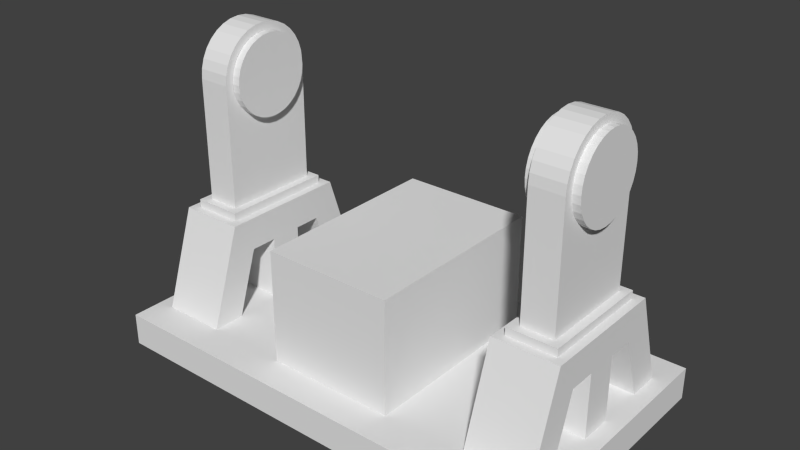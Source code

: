 # Source: grinderStatic.blend  (saved by Blender 2.65.0; exported with 4.5.12 LTS)
import bpy
from mathutils import Matrix  # noqa: F401  (used for matrix-valued properties, if any)

bpy.ops.wm.read_factory_settings(use_empty=True)
scene = bpy.context.scene
scene.name = 'Scene'

# ---- collections
col_collection_1 = bpy.data.collections.new('Collection 1'); scene.collection.children.link(col_collection_1)
col_collection_2 = bpy.data.collections.new('Collection 2'); scene.collection.children.link(col_collection_2)
col_foot = bpy.data.collections.new('Foot')  # instanced only; not linked into the scene
col_hindge = bpy.data.collections.new('Hindge')  # instanced only; not linked into the scene

# ---- world
world_world = bpy.data.worlds.new('World'); scene.world = world_world
world_world.color = (0.05088, 0.05088, 0.05088)
world_world.use_sun_shadow = False
world_world.sun_shadow_jitter_overblur = 0.0
world_world.cycles.sampling_method = 'MANUAL'
world_world.cycles.sample_map_resolution = 256

# ---- meshes
me_cylinder_008 = bpy.data.meshes.new('Cylinder.008')
me_cylinder_008.from_pydata([(0.0, 1.0, -1.0), (0.0, 1.0, 1.0), (0.1951, 0.9808, -1.0), (0.1951, 0.9808, 1.0), (0.3827, 0.9239, -1.0), (0.3827, 0.9239, 1.0), (0.5556, 0.8315, -1.0), (0.5556, 0.8315, 1.0), (0.7071, 0.7071, -1.0), (0.7071, 0.7071, 1.0), (0.8315, 0.5556, -1.0), (0.8315, 0.5556, 1.0), (0.9239, 0.3827, -1.0), (0.9239, 0.3827, 1.0), (0.9808, 0.1951, -1.0), (0.9808, 0.1951, 1.0), (1.0, 7.55e-08, -1.0), (1.0, 7.55e-08, 1.0), (0.9808, -0.1951, -1.0), (0.9808, -0.1951, 1.0), (0.9239, -0.3827, -1.0), (0.9239, -0.3827, 1.0), (0.8315, -0.5556, -1.0), (0.8315, -0.5556, 1.0), (0.7071, -0.7071, -1.0), (0.7071, -0.7071, 1.0), (0.5556, -0.8315, -1.0), (0.5556, -0.8315, 1.0), (0.3827, -0.9239, -1.0), (0.3827, -0.9239, 1.0), (0.1951, -0.9808, -1.0), (0.1951, -0.9808, 1.0), (-3.258e-07, -1.0, -1.0), (-3.258e-07, -1.0, 1.0), (-0.1951, -0.9808, -1.0), (-0.1951, -0.9808, 1.0), (-0.3827, -0.9239, -1.0), (-0.3827, -0.9239, 1.0), (-0.5556, -0.8315, -1.0), (-0.5556, -0.8315, 1.0), (-0.7071, -0.7071, -1.0), (-0.7071, -0.7071, 1.0), (-0.8315, -0.5556, -1.0), (-0.8315, -0.5556, 1.0), (-0.9239, -0.3827, -1.0), (-0.9239, -0.3827, 1.0), (-0.9808, -0.1951, -1.0), (-0.9808, -0.1951, 1.0), (-1.0, 9.656e-07, -1.0), (-1.0, 9.656e-07, 1.0), (-0.9808, 0.1951, -1.0), (-0.9808, 0.1951, 1.0), (-0.9239, 0.3827, -1.0), (-0.9239, 0.3827, 1.0), (-0.8315, 0.5556, -1.0), (-0.8315, 0.5556, 1.0), (-0.7071, 0.7071, -1.0), (-0.7071, 0.7071, 1.0), (-0.5556, 0.8315, -1.0), (-0.5556, 0.8315, 1.0), (-0.3827, 0.9239, -1.0), (-0.3827, 0.9239, 1.0), (-0.1951, 0.9808, -1.0), (-0.1951, 0.9808, 1.0)], [], [(0, 1, 3, 2), (2, 3, 5, 4), (4, 5, 7, 6), (6, 7, 9, 8), (8, 9, 11, 10), (10, 11, 13, 12), (12, 13, 15, 14), (14, 15, 17, 16), (16, 17, 19, 18), (18, 19, 21, 20), (20, 21, 23, 22), (22, 23, 25, 24), (24, 25, 27, 26), (26, 27, 29, 28), (28, 29, 31, 30), (30, 31, 33, 32), (32, 33, 35, 34), (34, 35, 37, 36), (36, 37, 39, 38), (38, 39, 41, 40), (40, 41, 43, 42), (42, 43, 45, 44), (44, 45, 47, 46), (46, 47, 49, 48), (48, 49, 51, 50), (50, 51, 53, 52), (52, 53, 55, 54), (54, 55, 57, 56), (56, 57, 59, 58), (58, 59, 61, 60), (3, 1, 63, 61, 59, 57, 55, 53, 51, 49, 47, 45, 43, 41, 39, 37, 35, 33, 31, 29, 27, 25, 23, 21, 19, 17, 15, 13, 11, 9, 7, 5), (62, 63, 1, 0), (60, 61, 63, 62)])
me_cylinder_008.use_remesh_preserve_volume = False
me_cylinder_008.use_remesh_preserve_attributes = False
me_cylinder_008.use_mirror_vertex_groups = False
me_cylinder_008.update()
me_cylinder_007 = bpy.data.meshes.new('Cylinder.007')
me_cylinder_007.from_pydata([(0.0, 1.0, -1.0), (0.0, 1.0, 1.0), (0.1951, 0.9808, -1.0), (0.1951, 0.9808, 1.0), (0.3827, 0.9239, -1.0), (0.3827, 0.9239, 1.0), (0.5556, 0.8315, -1.0), (0.5556, 0.8315, 1.0), (0.7071, 0.7071, -1.0), (0.7071, 0.7071, 1.0), (0.8315, 0.5556, -1.0), (0.8315, 0.5556, 1.0), (0.9239, 0.3827, -1.0), (0.9239, 0.3827, 1.0), (0.9808, 0.1951, -1.0), (0.9808, 0.1951, 1.0), (1.0, 7.55e-08, -1.0), (1.0, 7.55e-08, 1.0), (0.9808, -0.1951, -1.0), (0.9808, -0.1951, 1.0), (0.9239, -0.3827, -1.0), (0.9239, -0.3827, 1.0), (0.8315, -0.5556, -1.0), (0.8315, -0.5556, 1.0), (0.7071, -0.7071, -1.0), (0.7071, -0.7071, 1.0), (0.5556, -0.8315, -1.0), (0.5556, -0.8315, 1.0), (0.3827, -0.9239, -1.0), (0.3827, -0.9239, 1.0), (0.1951, -0.9808, -1.0), (0.1951, -0.9808, 1.0), (-3.258e-07, -1.0, -1.0), (-3.258e-07, -1.0, 1.0), (-0.1951, -0.9808, -1.0), (-0.1951, -0.9808, 1.0), (-0.3827, -0.9239, -1.0), (-0.3827, -0.9239, 1.0), (-0.5556, -0.8315, -1.0), (-0.5556, -0.8315, 1.0), (-0.7071, -0.7071, -1.0), (-0.7071, -0.7071, 1.0), (-0.8315, -0.5556, -1.0), (-0.8315, -0.5556, 1.0), (-0.9239, -0.3827, -1.0), (-0.9239, -0.3827, 1.0), (-0.9808, -0.1951, -1.0), (-0.9808, -0.1951, 1.0), (-1.0, 9.656e-07, -1.0), (-1.0, 9.656e-07, 1.0), (-0.9808, 0.1951, -1.0), (-0.9808, 0.1951, 1.0), (-0.9239, 0.3827, -1.0), (-0.9239, 0.3827, 1.0), (-0.8315, 0.5556, -1.0), (-0.8315, 0.5556, 1.0), (-0.7071, 0.7071, -1.0), (-0.7071, 0.7071, 1.0), (-0.5556, 0.8315, -1.0), (-0.5556, 0.8315, 1.0), (-0.3827, 0.9239, -1.0), (-0.3827, 0.9239, 1.0), (-0.1951, 0.9808, -1.0), (-0.1951, 0.9808, 1.0)], [], [(0, 1, 3, 2), (2, 3, 5, 4), (4, 5, 7, 6), (6, 7, 9, 8), (8, 9, 11, 10), (10, 11, 13, 12), (12, 13, 15, 14), (14, 15, 17, 16), (16, 17, 19, 18), (18, 19, 21, 20), (20, 21, 23, 22), (22, 23, 25, 24), (24, 25, 27, 26), (26, 27, 29, 28), (28, 29, 31, 30), (30, 31, 33, 32), (32, 33, 35, 34), (34, 35, 37, 36), (36, 37, 39, 38), (38, 39, 41, 40), (40, 41, 43, 42), (42, 43, 45, 44), (44, 45, 47, 46), (46, 47, 49, 48), (48, 49, 51, 50), (50, 51, 53, 52), (52, 53, 55, 54), (54, 55, 57, 56), (56, 57, 59, 58), (58, 59, 61, 60), (3, 1, 63, 61, 59, 57, 55, 53, 51, 49, 47, 45, 43, 41, 39, 37, 35, 33, 31, 29, 27, 25, 23, 21, 19, 17, 15, 13, 11, 9, 7, 5), (62, 63, 1, 0), (60, 61, 63, 62)])
me_cylinder_007.use_remesh_preserve_volume = False
me_cylinder_007.use_remesh_preserve_attributes = False
me_cylinder_007.use_mirror_vertex_groups = False
me_cylinder_007.update()
me_cylinder_006 = bpy.data.meshes.new('Cylinder.006')
me_cylinder_006.from_pydata([(2.133e-07, -1.0, -1.0), (0.0, 1.0, -1.0), (0.0, 1.0, 1.0), (-3.258e-07, -1.0, 1.0), (-2.503, -1.0, -1.0), (-2.503, 1.0, -1.0), (-2.503, 1.0, 1.0), (-2.503, -1.0, 1.0), (0.1951, 0.9808, -1.0), (0.1951, 0.9808, 1.0), (0.3827, 0.9239, -1.0), (0.3827, 0.9239, 1.0), (0.5556, 0.8315, -1.0), (0.5556, 0.8315, 1.0), (0.7071, 0.7071, -1.0), (0.7071, 0.7071, 1.0), (0.8315, 0.5556, -1.0), (0.8315, 0.5556, 1.0), (0.9239, 0.3827, -1.0), (0.9239, 0.3827, 1.0), (0.9808, 0.1951, -1.0), (0.9808, 0.1951, 1.0), (1.0, 7.55e-08, -1.0), (1.0, 7.55e-08, 1.0), (0.9808, -0.1951, -1.0), (0.9808, -0.1951, 1.0), (0.9239, -0.3827, -1.0), (0.9239, -0.3827, 1.0), (0.8315, -0.5556, -1.0), (0.8315, -0.5556, 1.0), (0.7071, -0.7071, -1.0), (0.7071, -0.7071, 1.0), (0.5556, -0.8315, -1.0), (0.5556, -0.8315, 1.0), (0.3827, -0.9239, -1.0), (0.3827, -0.9239, 1.0), (0.1951, -0.9808, -1.0), (0.1951, -0.9808, 1.0)], [], [(5, 6, 2, 1), (7, 4, 0, 3), (1, 2, 9, 8), (8, 9, 11, 10), (10, 11, 13, 12), (12, 13, 15, 14), (14, 15, 17, 16), (16, 17, 19, 18), (18, 19, 21, 20), (20, 21, 23, 22), (22, 23, 25, 24), (24, 25, 27, 26), (26, 27, 29, 28), (28, 29, 31, 30), (30, 31, 33, 32), (32, 33, 35, 34), (34, 35, 37, 36), (36, 37, 3, 0), (4, 5, 1, 8, 10, 12, 14, 16, 18, 20, 22, 24, 26, 28, 30, 32, 34, 36, 0), (6, 7, 3, 37, 35, 33, 31, 29, 27, 25, 23, 21, 19, 17, 15, 13, 11, 9, 2)])
me_cylinder_006.use_remesh_preserve_volume = False
me_cylinder_006.use_remesh_preserve_attributes = False
me_cylinder_006.use_mirror_vertex_groups = False
me_cylinder_006.update()
me_cube_009 = bpy.data.meshes.new('Cube.009')
me_cube_009.from_pydata([(-1.0, -1.0, -1.0), (-1.0, 1.0, -1.0), (1.0, 1.0, -1.0), (1.0, -1.0, -1.0), (-1.0, -1.0, 1.0), (-1.0, 1.0, 1.0), (1.0, 1.0, 1.0), (1.0, -1.0, 1.0)], [], [(4, 5, 1, 0), (5, 6, 2, 1), (6, 7, 3, 2), (7, 4, 0, 3), (7, 6, 5, 4)])
me_cube_009.use_remesh_preserve_volume = False
me_cube_009.use_remesh_preserve_attributes = False
me_cube_009.use_mirror_vertex_groups = False
me_cube_009.update()
me_cube_008 = bpy.data.meshes.new('Cube.008')
me_cube_008.from_pydata([(-1.0, -1.0, -1.0), (-1.0, 1.0, -1.0), (1.0, 1.0, -1.0), (1.0, -1.0, -1.0), (-1.0, -1.0, 1.0), (-1.0, 1.0, 1.0), (1.0, 1.0, 1.0), (1.0, -1.0, 1.0)], [], [(4, 5, 1, 0), (5, 6, 2, 1), (6, 7, 3, 2), (7, 4, 0, 3), (0, 1, 2, 3), (7, 6, 5, 4)])
me_cube_008.use_remesh_preserve_volume = False
me_cube_008.use_remesh_preserve_attributes = False
me_cube_008.use_mirror_vertex_groups = False
me_cube_008.update()
me_cube_007 = bpy.data.meshes.new('Cube.007')
me_cube_007.from_pydata([(-1.0, -1.0, -1.0), (-1.0, 1.0, -1.0), (1.0, 1.0, -1.0), (1.0, -1.0, -1.0), (-1.0, -1.0, 1.0), (-1.0, 1.0, 1.0), (1.0, 1.0, 1.0), (1.0, -1.0, 1.0), (1.0, 6.0, -1.0), (1.0, 4.0, -1.0), (-1.0, 4.0, -1.0), (-1.0, 6.0, -1.0), (1.0, 4.0, 2.0), (-1.0, 4.0, 2.0), (-1.0, 2.666, 1.0), (1.0, 2.676, 1.0), (-1.0, -6.0, -1.0), (-1.0, -4.0, -1.0), (1.0, -4.0, -1.0), (1.0, -6.0, -1.0), (-1.0, -4.0, 2.0), (1.0, -4.0, 2.0), (1.0, -2.671, 1.0), (-1.0, -2.672, 1.0), (-1.0, -4.0, 2.0), (-1.0, 4.0, 2.0), (1.0, 4.0, 2.0), (1.0, -4.0, 2.0)], [], [(4, 5, 1, 0), (5, 6, 2, 1), (6, 7, 3, 2), (7, 4, 0, 3), (0, 1, 2, 3), (13, 11, 10, 14), (13, 12, 8, 11), (8, 9, 10, 11), (8, 12, 15, 9), (21, 19, 18, 22), (21, 20, 16, 19), (16, 17, 18, 19), (16, 20, 23, 17), (27, 26, 25, 24), (15, 14, 10, 9), (23, 22, 18, 17), (6, 15, 26, 27, 22, 7), (4, 23, 24, 25, 14, 5), (5, 14, 15, 6), (7, 22, 23, 4)])
me_cube_007.use_remesh_preserve_volume = False
me_cube_007.use_remesh_preserve_attributes = False
me_cube_007.use_mirror_vertex_groups = False
me_cube_007.update()
me_cube_003 = bpy.data.meshes.new('Cube.003')
me_cube_003.from_pydata([(-1.0, -1.0, -1.0), (-1.0, 1.0, -1.0), (1.0, 1.0, -1.0), (1.0, -1.0, -1.0), (-1.0, -1.0, 1.0), (-1.0, 1.0, 1.0), (1.0, 1.0, 1.0), (1.0, -1.0, 1.0)], [], [(4, 5, 1, 0), (5, 6, 2, 1), (6, 7, 3, 2), (7, 4, 0, 3), (0, 1, 2, 3)])
me_cube_003.use_remesh_preserve_volume = False
me_cube_003.use_remesh_preserve_attributes = False
me_cube_003.use_mirror_vertex_groups = False
me_cube_003.update()

# ---- objects
ob_hindgeflangeinner = bpy.data.objects.new('HindgeFlangeInner', me_cylinder_008)
ob_hindgeflangeouter = bpy.data.objects.new('HindgeFlangeOuter', me_cylinder_007)
ob_hindge = bpy.data.objects.new('Hindge', me_cylinder_006)
ob_furnace = bpy.data.objects.new('Furnace', me_cube_009)
ob_floor = bpy.data.objects.new('Floor', me_cube_008)
ob_foot = bpy.data.objects.new('Foot', me_cube_007)
ob_foot2 = bpy.data.objects.new('Foot2', None)
ob_hindgebracket = bpy.data.objects.new('HindgeBracket', me_cube_003)
ob_hindgegroup2 = bpy.data.objects.new('HindgeGroup2', None)

# ---- transforms, parenting, visibility, modifiers, constraints
ob_hindgeflangeinner.location = (12.87, -8.0, 8.0)
ob_hindgeflangeinner.rotation_euler = (0.0, 4.712, 0.0)
ob_hindgeflangeinner.scale = (1.25, 1.25, 0.125)
ob_hindgeflangeinner.lineart.crease_threshold = 0.0
ob_hindgeflangeouter.location = (14.12, -8.0, 8.0)
ob_hindgeflangeouter.rotation_euler = (0.0, 1.571, 0.0)
ob_hindgeflangeouter.scale = (1.25, 1.25, 0.125)
ob_hindgeflangeouter.lineart.crease_threshold = 0.0
ob_hindge.location = (13.5, -8.0, 8.0)
ob_hindge.rotation_euler = (0.0, 4.712, 0.0)
ob_hindge.scale = (1.5, 1.5, 0.5)
ob_hindge.lineart.crease_threshold = 0.0
ob_furnace.location = (8.0, -8.0, 2.75)
ob_furnace.scale = (2.0, 3.0, 1.75)
ob_furnace.lineart.crease_threshold = 0.0
ob_floor.location = (8.0, -8.0, 0.5)
ob_floor.scale = (7.0, 4.0, 0.5)
ob_floor.lineart.crease_threshold = 0.0
ob_foot.location = (13.5, -8.0, 2.0)
ob_foot.scale = (1.0, 0.5, 1.0)
ob_foot.lineart.crease_threshold = 0.0
ob_foot2.location = (16.0, -16.0, 0.0)
ob_foot2.rotation_euler = (0.0, 0.0, 3.142)
ob_foot2.empty_image_offset = (0.0, 0.0)
ob_foot2.show_instancer_for_render = False
ob_foot2.instance_type = 'COLLECTION'
ob_foot2.lineart.crease_threshold = 0.0
ob_hindgebracket.location = (13.5, -8.0, 4.125)
ob_hindgebracket.rotation_euler = (0.0, 3.142, 0.0)
ob_hindgebracket.scale = (0.75, 1.75, 0.125)
ob_hindgebracket.lineart.crease_threshold = 0.0
ob_hindgegroup2.location = (16.0, -16.0, 0.0)
ob_hindgegroup2.rotation_euler = (0.0, 0.0, 3.142)
ob_hindgegroup2.empty_image_offset = (0.0, 0.0)
ob_hindgegroup2.show_instancer_for_render = False
ob_hindgegroup2.instance_type = 'COLLECTION'
ob_hindgegroup2.lineart.crease_threshold = 0.0
ob_foot2.instance_collection = col_foot
ob_hindgegroup2.instance_collection = col_hindge

# ---- collection membership
col_collection_1.objects.link(ob_hindgeflangeinner)
col_collection_1.objects.link(ob_hindgeflangeouter)
col_collection_1.objects.link(ob_hindge)
col_collection_2.objects.link(ob_furnace)
col_collection_2.objects.link(ob_floor)
col_collection_2.objects.link(ob_foot)
col_collection_2.objects.link(ob_foot2)
col_collection_2.objects.link(ob_hindgebracket)
col_collection_2.objects.link(ob_hindgegroup2)
col_foot.objects.link(ob_foot)
col_hindge.objects.link(ob_hindgeflangeinner)
col_hindge.objects.link(ob_hindgebracket)
col_hindge.objects.link(ob_hindgeflangeouter)
col_hindge.objects.link(ob_hindge)

# ---- scene / render settings (as saved in the file)
scene.frame_start = 1; scene.frame_end = 250; scene.frame_set(1)
scene.render.engine = 'BLENDER_EEVEE_NEXT'
scene.render.image_settings.color_mode = 'RGB'
scene.render.image_settings.compression = 90
scene.render.resolution_percentage = 50
scene.render.dither_intensity = 0.0
scene.render.bake_margin = 2
scene.render.bake_bias = 0.0
scene.cycles.use_denoising = False
scene.cycles.samples = 10
scene.cycles.sampling_pattern = 'TABULATED_SOBOL'
scene.cycles.light_sampling_threshold = 0.0
scene.cycles.use_adaptive_sampling = False
scene.cycles.use_light_tree = False
scene.cycles.blur_glossy = 0.0
scene.cycles.volume_bounces = 1
scene.cycles.pixel_filter_type = 'GAUSSIAN'
scene.cycles.sample_clamp_indirect = 0.0
scene.view_settings.view_transform = 'Standard'
bpy.context.view_layer.update()

# ---- added for rendering (the .blend has no active camera and no usable light): camera, sun
cam_auto = bpy.data.cameras.new('AutoCamera')
cam_auto.lens = 50.0
cam_auto.sensor_width = 36.0
cam_auto.clip_end = 1000.0
ob_auto_camera = bpy.data.objects.new('AutoCamera', cam_auto)
scene.collection.objects.link(ob_auto_camera)
ob_auto_camera.location = (25.3155, -28.7787, 18.6024)
ob_auto_camera.rotation_euler = (1.09748, -7.21219e-08, 0.694738)
scene.camera = ob_auto_camera
light_auto_sun = bpy.data.lights.new('AutoSun', 'SUN')
light_auto_sun.energy = 3.0
light_auto_sun.angle = 0.0523599
ob_auto_sun = bpy.data.objects.new('AutoSun', light_auto_sun)
scene.collection.objects.link(ob_auto_sun)
ob_auto_sun.rotation_euler = (0.872665, 0.174533, 0.523599)
bpy.context.view_layer.update()
